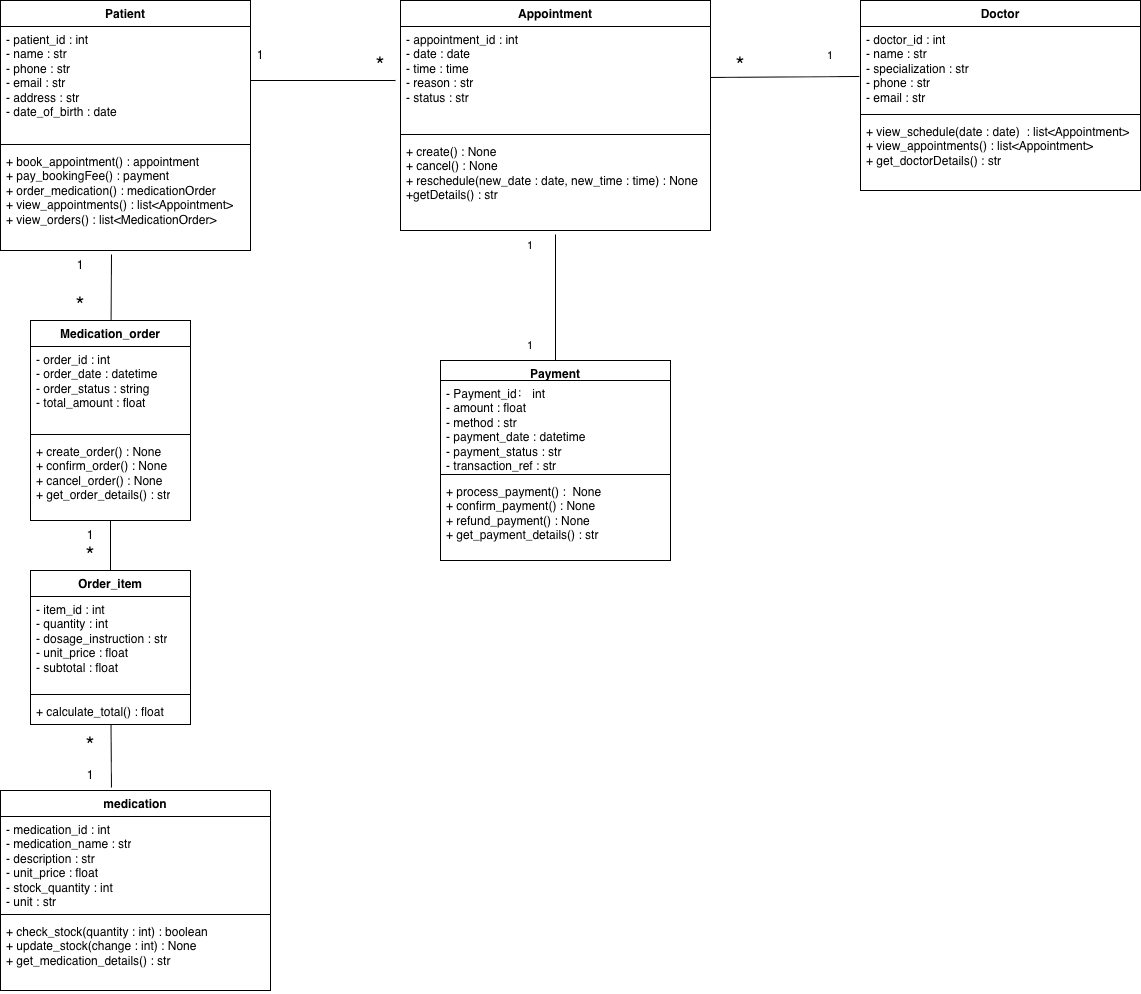

The diagram above was exported from draw.io. Its source (the exported page's mxGraphModel, read from the mxfile embedded in the PNG):
<mxGraphModel dx="1006" dy="749" grid="1" gridSize="10" guides="1" tooltips="1" connect="1" arrows="1" fold="1" page="1" pageScale="1" pageWidth="850" pageHeight="1100" math="0" shadow="0">
  <root>
    <mxCell id="0" />
    <mxCell id="1" parent="0" />
    <mxCell id="mdw7O5_BXGnl1Hn8UNnX-11" parent="1" style="swimlane;fontStyle=1;align=center;verticalAlign=top;childLayout=stackLayout;horizontal=1;startSize=26;horizontalStack=0;resizeParent=1;resizeParentMax=0;resizeLast=0;collapsible=1;marginBottom=0;whiteSpace=wrap;html=1;" value="Patient" vertex="1">
      <mxGeometry height="250" width="250" x="10" y="80" as="geometry" />
    </mxCell>
    <mxCell id="mdw7O5_BXGnl1Hn8UNnX-12" parent="mdw7O5_BXGnl1Hn8UNnX-11" style="text;strokeColor=none;fillColor=none;align=left;verticalAlign=top;spacingLeft=4;spacingRight=4;overflow=hidden;rotatable=0;points=[[0,0.5],[1,0.5]];portConstraint=eastwest;whiteSpace=wrap;html=1;" value="- patient_id : int&lt;div&gt;- name : str&lt;/div&gt;&lt;div&gt;- phone : str&lt;/div&gt;&lt;div&gt;- email : str&lt;/div&gt;&lt;div&gt;- address : str&lt;/div&gt;&lt;div&gt;- date_of_birth : date&lt;/div&gt;" vertex="1">
      <mxGeometry height="114" width="250" y="26" as="geometry" />
    </mxCell>
    <mxCell id="mdw7O5_BXGnl1Hn8UNnX-13" parent="mdw7O5_BXGnl1Hn8UNnX-11" style="line;strokeWidth=1;fillColor=none;align=left;verticalAlign=middle;spacingTop=-1;spacingLeft=3;spacingRight=3;rotatable=0;labelPosition=right;points=[];portConstraint=eastwest;strokeColor=inherit;" value="" vertex="1">
      <mxGeometry height="8" width="250" y="140" as="geometry" />
    </mxCell>
    <mxCell id="mdw7O5_BXGnl1Hn8UNnX-14" parent="mdw7O5_BXGnl1Hn8UNnX-11" style="text;strokeColor=none;fillColor=none;align=left;verticalAlign=top;spacingLeft=4;spacingRight=4;overflow=hidden;rotatable=0;points=[[0,0.5],[1,0.5]];portConstraint=eastwest;whiteSpace=wrap;html=1;" value="+ book_appointment() : appointment&lt;div&gt;+ pay_bookingFee() : payment&lt;/div&gt;&lt;div&gt;+ order_medication() : medicationOrder&lt;/div&gt;&lt;div&gt;+ view_appointments() : list&amp;lt;Appointment&amp;gt;&lt;/div&gt;&lt;div&gt;+ view_orders() : list&amp;lt;MedicationOrder&amp;gt;&lt;/div&gt;" vertex="1">
      <mxGeometry height="102" width="250" y="148" as="geometry" />
    </mxCell>
    <mxCell id="mdw7O5_BXGnl1Hn8UNnX-15" parent="1" style="swimlane;fontStyle=1;align=center;verticalAlign=top;childLayout=stackLayout;horizontal=1;startSize=26;horizontalStack=0;resizeParent=1;resizeParentMax=0;resizeLast=0;collapsible=1;marginBottom=0;whiteSpace=wrap;html=1;" value="Appointment" vertex="1">
      <mxGeometry height="230" width="310" x="410" y="80" as="geometry" />
    </mxCell>
    <mxCell id="mdw7O5_BXGnl1Hn8UNnX-16" parent="mdw7O5_BXGnl1Hn8UNnX-15" style="text;strokeColor=none;fillColor=none;align=left;verticalAlign=top;spacingLeft=4;spacingRight=4;overflow=hidden;rotatable=0;points=[[0,0.5],[1,0.5]];portConstraint=eastwest;whiteSpace=wrap;html=1;" value="- appointment_id : int&lt;div&gt;- date : date&lt;/div&gt;&lt;div&gt;- time : time&lt;/div&gt;&lt;div&gt;- reason : str&lt;/div&gt;&lt;div&gt;- status : str&lt;/div&gt;&lt;div&gt;&lt;br&gt;&lt;/div&gt;" vertex="1">
      <mxGeometry height="104" width="310" y="26" as="geometry" />
    </mxCell>
    <mxCell id="mdw7O5_BXGnl1Hn8UNnX-17" parent="mdw7O5_BXGnl1Hn8UNnX-15" style="line;strokeWidth=1;fillColor=none;align=left;verticalAlign=middle;spacingTop=-1;spacingLeft=3;spacingRight=3;rotatable=0;labelPosition=right;points=[];portConstraint=eastwest;strokeColor=inherit;" value="" vertex="1">
      <mxGeometry height="8" width="310" y="130" as="geometry" />
    </mxCell>
    <mxCell id="mdw7O5_BXGnl1Hn8UNnX-18" parent="mdw7O5_BXGnl1Hn8UNnX-15" style="text;strokeColor=none;fillColor=none;align=left;verticalAlign=top;spacingLeft=4;spacingRight=4;overflow=hidden;rotatable=0;points=[[0,0.5],[1,0.5]];portConstraint=eastwest;whiteSpace=wrap;html=1;" value="+ create() : None&lt;div&gt;+ cancel() : None&lt;/div&gt;&lt;div&gt;+ reschedule(new_date : date, new_time : time) : None&lt;/div&gt;&lt;div&gt;+getDetails() : str&lt;/div&gt;" vertex="1">
      <mxGeometry height="92" width="310" y="138" as="geometry" />
    </mxCell>
    <mxCell id="mdw7O5_BXGnl1Hn8UNnX-19" parent="1" style="swimlane;fontStyle=1;align=center;verticalAlign=top;childLayout=stackLayout;horizontal=1;startSize=26;horizontalStack=0;resizeParent=1;resizeParentMax=0;resizeLast=0;collapsible=1;marginBottom=0;whiteSpace=wrap;html=1;" value="Medication_order" vertex="1">
      <mxGeometry height="200" width="160" x="40" y="400" as="geometry" />
    </mxCell>
    <mxCell id="mdw7O5_BXGnl1Hn8UNnX-20" parent="mdw7O5_BXGnl1Hn8UNnX-19" style="text;strokeColor=none;fillColor=none;align=left;verticalAlign=top;spacingLeft=4;spacingRight=4;overflow=hidden;rotatable=0;points=[[0,0.5],[1,0.5]];portConstraint=eastwest;whiteSpace=wrap;html=1;" value="- order_id : int&lt;div&gt;- order_date : datetime&lt;/div&gt;&lt;div&gt;- order_status : string&lt;/div&gt;&lt;div&gt;- total_amount : float&lt;/div&gt;" vertex="1">
      <mxGeometry height="84" width="160" y="26" as="geometry" />
    </mxCell>
    <mxCell id="mdw7O5_BXGnl1Hn8UNnX-21" parent="mdw7O5_BXGnl1Hn8UNnX-19" style="line;strokeWidth=1;fillColor=none;align=left;verticalAlign=middle;spacingTop=-1;spacingLeft=3;spacingRight=3;rotatable=0;labelPosition=right;points=[];portConstraint=eastwest;strokeColor=inherit;" value="" vertex="1">
      <mxGeometry height="8" width="160" y="110" as="geometry" />
    </mxCell>
    <mxCell id="mdw7O5_BXGnl1Hn8UNnX-22" parent="mdw7O5_BXGnl1Hn8UNnX-19" style="text;strokeColor=none;fillColor=none;align=left;verticalAlign=top;spacingLeft=4;spacingRight=4;overflow=hidden;rotatable=0;points=[[0,0.5],[1,0.5]];portConstraint=eastwest;whiteSpace=wrap;html=1;" value="+ create_order() : None&lt;div&gt;+ confirm_order() : None&lt;/div&gt;&lt;div&gt;+ cancel_order() : None&lt;/div&gt;&lt;div&gt;+ get_order_details() : str&lt;/div&gt;" vertex="1">
      <mxGeometry height="82" width="160" y="118" as="geometry" />
    </mxCell>
    <mxCell id="mdw7O5_BXGnl1Hn8UNnX-23" parent="1" style="swimlane;fontStyle=1;align=center;verticalAlign=top;childLayout=stackLayout;horizontal=1;startSize=26;horizontalStack=0;resizeParent=1;resizeParentMax=0;resizeLast=0;collapsible=1;marginBottom=0;whiteSpace=wrap;html=1;" value="Doctor" vertex="1">
      <mxGeometry height="190" width="280" x="870" y="80" as="geometry" />
    </mxCell>
    <mxCell id="mdw7O5_BXGnl1Hn8UNnX-24" parent="mdw7O5_BXGnl1Hn8UNnX-23" style="text;strokeColor=none;fillColor=none;align=left;verticalAlign=top;spacingLeft=4;spacingRight=4;overflow=hidden;rotatable=0;points=[[0,0.5],[1,0.5]];portConstraint=eastwest;whiteSpace=wrap;html=1;" value="- doctor_id : int&lt;div&gt;- name : str&lt;/div&gt;&lt;div&gt;- specialization : str&lt;/div&gt;&lt;div&gt;- phone : str&lt;/div&gt;&lt;div&gt;- email : str&lt;/div&gt;" vertex="1">
      <mxGeometry height="84" width="280" y="26" as="geometry" />
    </mxCell>
    <mxCell id="mdw7O5_BXGnl1Hn8UNnX-25" parent="mdw7O5_BXGnl1Hn8UNnX-23" style="line;strokeWidth=1;fillColor=none;align=left;verticalAlign=middle;spacingTop=-1;spacingLeft=3;spacingRight=3;rotatable=0;labelPosition=right;points=[];portConstraint=eastwest;strokeColor=inherit;" value="" vertex="1">
      <mxGeometry height="8" width="280" y="110" as="geometry" />
    </mxCell>
    <mxCell id="mdw7O5_BXGnl1Hn8UNnX-26" parent="mdw7O5_BXGnl1Hn8UNnX-23" style="text;strokeColor=none;fillColor=none;align=left;verticalAlign=top;spacingLeft=4;spacingRight=4;overflow=hidden;rotatable=0;points=[[0,0.5],[1,0.5]];portConstraint=eastwest;whiteSpace=wrap;html=1;" value="+ view_schedule(date : date)&amp;nbsp; : list&amp;lt;Appointment&amp;gt;&lt;div&gt;+ view_appointments() : list&amp;lt;Appointment&amp;gt;&lt;/div&gt;&lt;div&gt;+ get_doctorDetails() : str&lt;/div&gt;" vertex="1">
      <mxGeometry height="72" width="280" y="118" as="geometry" />
    </mxCell>
    <mxCell id="mdw7O5_BXGnl1Hn8UNnX-27" parent="1" style="swimlane;fontStyle=1;align=center;verticalAlign=top;childLayout=stackLayout;horizontal=1;startSize=20;horizontalStack=0;resizeParent=1;resizeParentMax=0;resizeLast=0;collapsible=1;marginBottom=0;whiteSpace=wrap;html=1;" value="Payment" vertex="1">
      <mxGeometry height="200" width="230" x="450" y="440" as="geometry" />
    </mxCell>
    <mxCell id="mdw7O5_BXGnl1Hn8UNnX-28" parent="mdw7O5_BXGnl1Hn8UNnX-27" style="text;strokeColor=none;fillColor=none;align=left;verticalAlign=top;spacingLeft=4;spacingRight=4;overflow=hidden;rotatable=0;points=[[0,0.5],[1,0.5]];portConstraint=eastwest;whiteSpace=wrap;html=1;" value="- Payment_id： int&lt;div&gt;- amount : float&lt;/div&gt;&lt;div&gt;- method : str&lt;/div&gt;&lt;div&gt;- payment_date : datetime&lt;/div&gt;&lt;div&gt;- payment_status : str&lt;/div&gt;&lt;div&gt;- transaction_ref : str&lt;/div&gt;" vertex="1">
      <mxGeometry height="90" width="230" y="20" as="geometry" />
    </mxCell>
    <mxCell id="mdw7O5_BXGnl1Hn8UNnX-29" parent="mdw7O5_BXGnl1Hn8UNnX-27" style="line;strokeWidth=1;fillColor=none;align=left;verticalAlign=middle;spacingTop=-1;spacingLeft=3;spacingRight=3;rotatable=0;labelPosition=right;points=[];portConstraint=eastwest;strokeColor=inherit;" value="" vertex="1">
      <mxGeometry height="8" width="230" y="110" as="geometry" />
    </mxCell>
    <mxCell id="mdw7O5_BXGnl1Hn8UNnX-30" parent="mdw7O5_BXGnl1Hn8UNnX-27" style="text;strokeColor=none;fillColor=none;align=left;verticalAlign=top;spacingLeft=4;spacingRight=4;overflow=hidden;rotatable=0;points=[[0,0.5],[1,0.5]];portConstraint=eastwest;whiteSpace=wrap;html=1;" value="+ process_payment() :&amp;nbsp; None&lt;div&gt;+ confirm_payment() : None&lt;/div&gt;&lt;div&gt;+ refund_payment() : None&lt;/div&gt;&lt;div&gt;+ get_payment_details() : str&lt;/div&gt;" vertex="1">
      <mxGeometry height="82" width="230" y="118" as="geometry" />
    </mxCell>
    <mxCell id="mdw7O5_BXGnl1Hn8UNnX-31" parent="1" style="swimlane;fontStyle=1;align=center;verticalAlign=top;childLayout=stackLayout;horizontal=1;startSize=26;horizontalStack=0;resizeParent=1;resizeParentMax=0;resizeLast=0;collapsible=1;marginBottom=0;whiteSpace=wrap;html=1;" value="Order_item" vertex="1">
      <mxGeometry height="154" width="160" x="40" y="650" as="geometry" />
    </mxCell>
    <mxCell id="mdw7O5_BXGnl1Hn8UNnX-32" parent="mdw7O5_BXGnl1Hn8UNnX-31" style="text;strokeColor=none;fillColor=none;align=left;verticalAlign=top;spacingLeft=4;spacingRight=4;overflow=hidden;rotatable=0;points=[[0,0.5],[1,0.5]];portConstraint=eastwest;whiteSpace=wrap;html=1;" value="- item_id : int&lt;div&gt;- quantity : int&lt;/div&gt;&lt;div&gt;- dosage_instruction : str&lt;/div&gt;&lt;div&gt;- unit_price : float&lt;/div&gt;&lt;div&gt;- subtotal : float&lt;/div&gt;" vertex="1">
      <mxGeometry height="94" width="160" y="26" as="geometry" />
    </mxCell>
    <mxCell id="mdw7O5_BXGnl1Hn8UNnX-33" parent="mdw7O5_BXGnl1Hn8UNnX-31" style="line;strokeWidth=1;fillColor=none;align=left;verticalAlign=middle;spacingTop=-1;spacingLeft=3;spacingRight=3;rotatable=0;labelPosition=right;points=[];portConstraint=eastwest;strokeColor=inherit;" value="" vertex="1">
      <mxGeometry height="8" width="160" y="120" as="geometry" />
    </mxCell>
    <mxCell id="mdw7O5_BXGnl1Hn8UNnX-34" parent="mdw7O5_BXGnl1Hn8UNnX-31" style="text;strokeColor=none;fillColor=none;align=left;verticalAlign=top;spacingLeft=4;spacingRight=4;overflow=hidden;rotatable=0;points=[[0,0.5],[1,0.5]];portConstraint=eastwest;whiteSpace=wrap;html=1;" value="+ calculate_total() : float" vertex="1">
      <mxGeometry height="26" width="160" y="128" as="geometry" />
    </mxCell>
    <mxCell id="mdw7O5_BXGnl1Hn8UNnX-39" edge="1" parent="1" source="mdw7O5_BXGnl1Hn8UNnX-35" style="rounded=0;orthogonalLoop=1;jettySize=auto;html=1;endArrow=none;endFill=0;exitX=0.411;exitY=-0.015;exitDx=0;exitDy=0;exitPerimeter=0;" target="mdw7O5_BXGnl1Hn8UNnX-31">
      <mxGeometry relative="1" as="geometry" />
    </mxCell>
    <mxCell id="mdw7O5_BXGnl1Hn8UNnX-35" parent="1" style="swimlane;fontStyle=1;align=center;verticalAlign=top;childLayout=stackLayout;horizontal=1;startSize=26;horizontalStack=0;resizeParent=1;resizeParentMax=0;resizeLast=0;collapsible=1;marginBottom=0;whiteSpace=wrap;html=1;" value="medication" vertex="1">
      <mxGeometry height="200" width="270" x="10" y="870" as="geometry" />
    </mxCell>
    <mxCell id="mdw7O5_BXGnl1Hn8UNnX-36" parent="mdw7O5_BXGnl1Hn8UNnX-35" style="text;strokeColor=none;fillColor=none;align=left;verticalAlign=top;spacingLeft=4;spacingRight=4;overflow=hidden;rotatable=0;points=[[0,0.5],[1,0.5]];portConstraint=eastwest;whiteSpace=wrap;html=1;" value="- medication_id : int&lt;div&gt;- medication_name : str&lt;/div&gt;&lt;div&gt;- description : str&lt;/div&gt;&lt;div&gt;- unit_price : float&lt;/div&gt;&lt;div&gt;- stock_quantity : int&lt;/div&gt;&lt;div&gt;- unit : str&lt;/div&gt;" vertex="1">
      <mxGeometry height="94" width="270" y="26" as="geometry" />
    </mxCell>
    <mxCell id="mdw7O5_BXGnl1Hn8UNnX-37" parent="mdw7O5_BXGnl1Hn8UNnX-35" style="line;strokeWidth=1;fillColor=none;align=left;verticalAlign=middle;spacingTop=-1;spacingLeft=3;spacingRight=3;rotatable=0;labelPosition=right;points=[];portConstraint=eastwest;strokeColor=inherit;" value="" vertex="1">
      <mxGeometry height="8" width="270" y="120" as="geometry" />
    </mxCell>
    <mxCell id="mdw7O5_BXGnl1Hn8UNnX-38" parent="mdw7O5_BXGnl1Hn8UNnX-35" style="text;strokeColor=none;fillColor=none;align=left;verticalAlign=top;spacingLeft=4;spacingRight=4;overflow=hidden;rotatable=0;points=[[0,0.5],[1,0.5]];portConstraint=eastwest;whiteSpace=wrap;html=1;" value="+ check_stock(quantity : int) : boolean&lt;div&gt;+ update_stock(change : int) : None&lt;/div&gt;&lt;div&gt;+ get_medication_details() : str&lt;/div&gt;" vertex="1">
      <mxGeometry height="72" width="270" y="128" as="geometry" />
    </mxCell>
    <mxCell id="mdw7O5_BXGnl1Hn8UNnX-40" edge="1" parent="1" source="mdw7O5_BXGnl1Hn8UNnX-31" style="edgeStyle=orthogonalEdgeStyle;rounded=0;orthogonalLoop=1;jettySize=auto;html=1;entryX=0.5;entryY=1;entryDx=0;entryDy=0;entryPerimeter=0;endArrow=none;endFill=0;" target="mdw7O5_BXGnl1Hn8UNnX-22">
      <mxGeometry relative="1" as="geometry" />
    </mxCell>
    <mxCell id="mdw7O5_BXGnl1Hn8UNnX-41" edge="1" parent="1" source="mdw7O5_BXGnl1Hn8UNnX-19" style="rounded=0;orthogonalLoop=1;jettySize=auto;html=1;entryX=0.444;entryY=1.039;entryDx=0;entryDy=0;entryPerimeter=0;endArrow=none;endFill=0;" target="mdw7O5_BXGnl1Hn8UNnX-14">
      <mxGeometry relative="1" as="geometry" />
    </mxCell>
    <mxCell id="mdw7O5_BXGnl1Hn8UNnX-42" parent="1" style="text;html=1;whiteSpace=wrap;strokeColor=none;fillColor=none;align=center;verticalAlign=middle;rounded=0;" value="1" vertex="1">
      <mxGeometry height="30" width="60" x="60" y="330" as="geometry" />
    </mxCell>
    <mxCell id="mdw7O5_BXGnl1Hn8UNnX-43" parent="1" style="text;html=1;whiteSpace=wrap;strokeColor=none;fillColor=none;align=center;verticalAlign=middle;rounded=0;fontSize=23;" value="*" vertex="1">
      <mxGeometry height="30" width="60" x="60" y="370" as="geometry" />
    </mxCell>
    <mxCell id="mdw7O5_BXGnl1Hn8UNnX-44" parent="1" style="text;html=1;whiteSpace=wrap;strokeColor=none;fillColor=none;align=center;verticalAlign=middle;rounded=0;" value="1" vertex="1">
      <mxGeometry height="30" width="60" x="70" y="600" as="geometry" />
    </mxCell>
    <mxCell id="mdw7O5_BXGnl1Hn8UNnX-45" parent="1" style="text;html=1;whiteSpace=wrap;strokeColor=none;fillColor=none;align=center;verticalAlign=middle;rounded=0;fontSize=23;" value="*" vertex="1">
      <mxGeometry height="30" width="60" x="70" y="620" as="geometry" />
    </mxCell>
    <mxCell id="mdw7O5_BXGnl1Hn8UNnX-46" parent="1" style="text;html=1;whiteSpace=wrap;strokeColor=none;fillColor=none;align=center;verticalAlign=middle;rounded=0;fontSize=23;" value="*" vertex="1">
      <mxGeometry height="30" width="60" x="70" y="810" as="geometry" />
    </mxCell>
    <mxCell id="mdw7O5_BXGnl1Hn8UNnX-48" parent="1" style="text;html=1;whiteSpace=wrap;strokeColor=none;fillColor=none;align=center;verticalAlign=middle;rounded=0;" value="1" vertex="1">
      <mxGeometry height="30" width="60" x="70" y="840" as="geometry" />
    </mxCell>
    <mxCell id="mdw7O5_BXGnl1Hn8UNnX-49" edge="1" parent="1" style="rounded=0;orthogonalLoop=1;jettySize=auto;html=1;entryX=0.75;entryY=1;entryDx=0;entryDy=0;endArrow=none;endFill=0;" target="mdw7O5_BXGnl1Hn8UNnX-51">
      <mxGeometry relative="1" as="geometry">
        <mxPoint x="260" y="160" as="sourcePoint" />
      </mxGeometry>
    </mxCell>
    <mxCell id="mdw7O5_BXGnl1Hn8UNnX-50" parent="1" style="text;html=1;whiteSpace=wrap;strokeColor=none;fillColor=none;align=center;verticalAlign=middle;rounded=0;" value="1" vertex="1">
      <mxGeometry height="30" width="60" x="240" y="120" as="geometry" />
    </mxCell>
    <mxCell id="mdw7O5_BXGnl1Hn8UNnX-51" parent="1" style="text;html=1;whiteSpace=wrap;strokeColor=none;fillColor=none;align=center;verticalAlign=middle;rounded=0;fontSize=23;" value="*" vertex="1">
      <mxGeometry height="30" width="60" x="360" y="130" as="geometry" />
    </mxCell>
    <mxCell id="mdw7O5_BXGnl1Hn8UNnX-52" edge="1" parent="1" source="mdw7O5_BXGnl1Hn8UNnX-27" style="edgeStyle=none;shape=connector;rounded=0;orthogonalLoop=1;jettySize=auto;html=1;entryX=0.5;entryY=1.043;entryDx=0;entryDy=0;entryPerimeter=0;strokeColor=default;align=center;verticalAlign=middle;fontFamily=Helvetica;fontSize=11;fontColor=default;labelBackgroundColor=default;endArrow=none;endFill=0;" target="mdw7O5_BXGnl1Hn8UNnX-18">
      <mxGeometry relative="1" as="geometry" />
    </mxCell>
    <mxCell id="mdw7O5_BXGnl1Hn8UNnX-53" parent="1" style="text;html=1;whiteSpace=wrap;strokeColor=none;fillColor=none;align=center;verticalAlign=middle;rounded=0;fontFamily=Helvetica;fontSize=11;fontColor=default;labelBackgroundColor=default;" value="1" vertex="1">
      <mxGeometry height="30" width="60" x="510" y="310" as="geometry" />
    </mxCell>
    <mxCell id="mdw7O5_BXGnl1Hn8UNnX-54" parent="1" style="text;html=1;whiteSpace=wrap;strokeColor=none;fillColor=none;align=center;verticalAlign=middle;rounded=0;fontFamily=Helvetica;fontSize=11;fontColor=default;labelBackgroundColor=default;" value="1" vertex="1">
      <mxGeometry height="30" width="60" x="510" y="410" as="geometry" />
    </mxCell>
    <mxCell id="mdw7O5_BXGnl1Hn8UNnX-56" parent="1" style="text;html=1;whiteSpace=wrap;strokeColor=none;fillColor=none;align=center;verticalAlign=middle;rounded=0;fontSize=23;" value="*" vertex="1">
      <mxGeometry height="30" width="60" x="720" y="130" as="geometry" />
    </mxCell>
    <mxCell id="mdw7O5_BXGnl1Hn8UNnX-57" parent="1" style="text;html=1;whiteSpace=wrap;strokeColor=none;fillColor=none;align=center;verticalAlign=middle;rounded=0;fontFamily=Helvetica;fontSize=11;fontColor=default;labelBackgroundColor=default;" value="1" vertex="1">
      <mxGeometry height="30" width="60" x="810" y="120" as="geometry" />
    </mxCell>
    <mxCell id="mdw7O5_BXGnl1Hn8UNnX-55" edge="1" parent="1" source="mdw7O5_BXGnl1Hn8UNnX-16" style="edgeStyle=none;shape=connector;rounded=0;orthogonalLoop=1;jettySize=auto;html=1;strokeColor=default;align=center;verticalAlign=middle;fontFamily=Helvetica;fontSize=11;fontColor=default;labelBackgroundColor=default;endArrow=none;endFill=0;entryX=-0.004;entryY=0.595;entryDx=0;entryDy=0;entryPerimeter=0;" target="mdw7O5_BXGnl1Hn8UNnX-24">
      <mxGeometry relative="1" as="geometry">
        <mxPoint x="860" y="158" as="targetPoint" />
      </mxGeometry>
    </mxCell>
  </root>
</mxGraphModel>